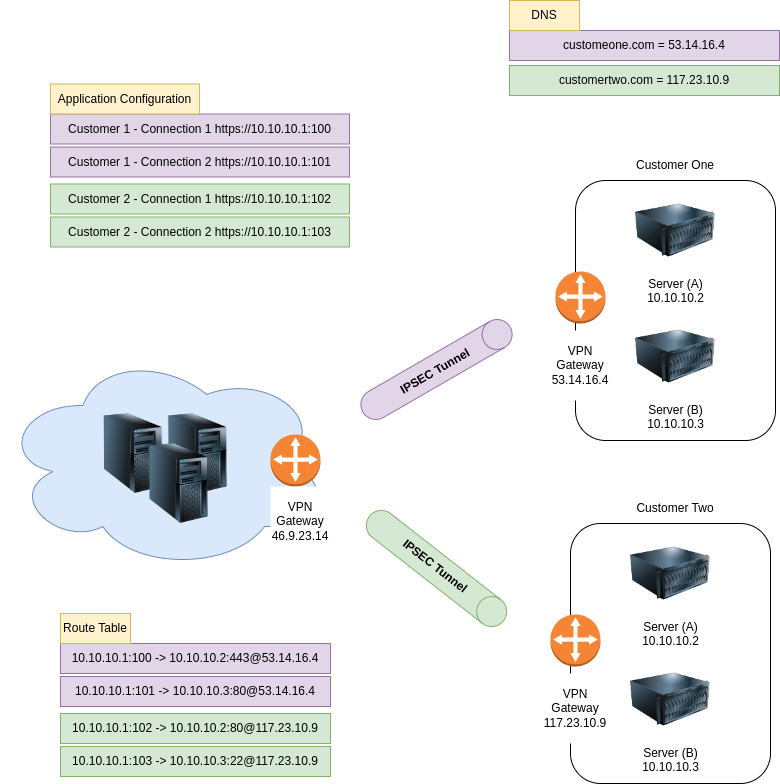

The diagram above was exported from draw.io. Its source (the exported page's mxGraphModel, read from the mxfile embedded in the PNG):
<mxGraphModel dx="2488" dy="1500" grid="1" gridSize="10" guides="1" tooltips="1" connect="1" arrows="1" fold="1" page="1" pageScale="1" pageWidth="850" pageHeight="1100" math="0" shadow="0">
  <root>
    <mxCell id="0" />
    <mxCell id="1" parent="0" />
    <mxCell id="hAsBfakx7G_MkJ3kcu8o-28" value="" style="ellipse;shape=cloud;whiteSpace=wrap;html=1;fillColor=#dae8fc;strokeColor=#6c8ebf;" parent="1" vertex="1">
      <mxGeometry x="21" y="420" width="330" height="220" as="geometry" />
    </mxCell>
    <mxCell id="hAsBfakx7G_MkJ3kcu8o-17" value="" style="rounded=1;whiteSpace=wrap;html=1;" parent="1" vertex="1">
      <mxGeometry x="591" y="593" width="200" height="260" as="geometry" />
    </mxCell>
    <mxCell id="hAsBfakx7G_MkJ3kcu8o-5" value="Server (A)&lt;br&gt;10.10.10.2" style="image;html=1;image=img/lib/clip_art/computers/Server_128x128.png" parent="1" vertex="1">
      <mxGeometry x="651" y="603" width="80" height="80" as="geometry" />
    </mxCell>
    <mxCell id="hAsBfakx7G_MkJ3kcu8o-8" value="" style="outlineConnect=0;dashed=0;verticalLabelPosition=bottom;verticalAlign=top;align=center;html=1;shape=mxgraph.aws3.customer_gateway;fillColor=#F58534;gradientColor=none;" parent="1" vertex="1">
      <mxGeometry x="571" y="684" width="50" height="52" as="geometry" />
    </mxCell>
    <mxCell id="hAsBfakx7G_MkJ3kcu8o-10" value="Server (B)&lt;br&gt;10.10.10.3" style="image;html=1;image=img/lib/clip_art/computers/Server_128x128.png" parent="1" vertex="1">
      <mxGeometry x="651" y="729" width="80" height="80" as="geometry" />
    </mxCell>
    <mxCell id="hAsBfakx7G_MkJ3kcu8o-13" value="" style="outlineConnect=0;dashed=0;verticalLabelPosition=bottom;verticalAlign=top;align=center;html=1;shape=mxgraph.aws3.customer_gateway;fillColor=#F58534;gradientColor=none;" parent="1" vertex="1">
      <mxGeometry x="291" y="504" width="50" height="52" as="geometry" />
    </mxCell>
    <mxCell id="hAsBfakx7G_MkJ3kcu8o-18" value="VPN&lt;br&gt;Gateway&lt;br&gt;117.23.10.9" style="text;html=1;strokeColor=none;fillColor=#FFFFFF;align=center;verticalAlign=middle;whiteSpace=wrap;rounded=0;" parent="1" vertex="1">
      <mxGeometry x="566" y="743" width="60" height="70" as="geometry" />
    </mxCell>
    <mxCell id="hAsBfakx7G_MkJ3kcu8o-19" value="" style="rounded=1;whiteSpace=wrap;html=1;" parent="1" vertex="1">
      <mxGeometry x="596" y="250" width="200" height="260" as="geometry" />
    </mxCell>
    <mxCell id="hAsBfakx7G_MkJ3kcu8o-20" value="Server (A)&lt;br&gt;10.10.10.2" style="image;html=1;image=img/lib/clip_art/computers/Server_128x128.png" parent="1" vertex="1">
      <mxGeometry x="656" y="260" width="80" height="80" as="geometry" />
    </mxCell>
    <mxCell id="hAsBfakx7G_MkJ3kcu8o-21" value="" style="outlineConnect=0;dashed=0;verticalLabelPosition=bottom;verticalAlign=top;align=center;html=1;shape=mxgraph.aws3.customer_gateway;fillColor=#F58534;gradientColor=none;" parent="1" vertex="1">
      <mxGeometry x="576" y="341" width="50" height="52" as="geometry" />
    </mxCell>
    <mxCell id="hAsBfakx7G_MkJ3kcu8o-22" value="Server (B)&lt;br&gt;10.10.10.3" style="image;html=1;image=img/lib/clip_art/computers/Server_128x128.png" parent="1" vertex="1">
      <mxGeometry x="656" y="386" width="80" height="80" as="geometry" />
    </mxCell>
    <mxCell id="hAsBfakx7G_MkJ3kcu8o-23" value="VPN&lt;br&gt;Gateway&lt;br&gt;53.14.16.4" style="text;html=1;strokeColor=none;fillColor=#FFFFFF;align=center;verticalAlign=middle;whiteSpace=wrap;rounded=0;" parent="1" vertex="1">
      <mxGeometry x="571" y="400" width="60" height="70" as="geometry" />
    </mxCell>
    <mxCell id="hAsBfakx7G_MkJ3kcu8o-24" value="Customer One" style="text;html=1;strokeColor=none;fillColor=none;align=center;verticalAlign=middle;whiteSpace=wrap;rounded=0;" parent="1" vertex="1">
      <mxGeometry x="651" y="220" width="90" height="30" as="geometry" />
    </mxCell>
    <mxCell id="hAsBfakx7G_MkJ3kcu8o-25" value="Customer Two" style="text;html=1;strokeColor=none;fillColor=none;align=center;verticalAlign=middle;whiteSpace=wrap;rounded=0;" parent="1" vertex="1">
      <mxGeometry x="651" y="563" width="90" height="30" as="geometry" />
    </mxCell>
    <mxCell id="hAsBfakx7G_MkJ3kcu8o-26" value="" style="shape=cylinder3;whiteSpace=wrap;html=1;boundedLbl=1;backgroundOutline=1;size=15;rotation=60;fillColor=#e1d5e7;strokeColor=#9673a6;" parent="1" vertex="1">
      <mxGeometry x="442" y="354" width="30" height="170" as="geometry" />
    </mxCell>
    <mxCell id="hAsBfakx7G_MkJ3kcu8o-27" value="" style="shape=cylinder3;whiteSpace=wrap;html=1;boundedLbl=1;backgroundOutline=1;size=15;rotation=128;fillColor=#d5e8d4;strokeColor=#82b366;" parent="1" vertex="1">
      <mxGeometry x="442" y="553" width="30" height="170" as="geometry" />
    </mxCell>
    <mxCell id="hAsBfakx7G_MkJ3kcu8o-29" value="VPN&lt;br&gt;Gateway&lt;br&gt;46.9.23.14" style="text;html=1;strokeColor=none;fillColor=#FFFFFF;align=center;verticalAlign=middle;whiteSpace=wrap;rounded=0;" parent="1" vertex="1">
      <mxGeometry x="291" y="556" width="60" height="70" as="geometry" />
    </mxCell>
    <mxCell id="hAsBfakx7G_MkJ3kcu8o-75" value="10.10.10.1:100 -&amp;gt; 10.10.10.2:443@53.14.16.4" style="rounded=0;whiteSpace=wrap;html=1;fillColor=#e1d5e7;strokeColor=#9673a6;" parent="1" vertex="1">
      <mxGeometry x="81" y="713" width="270" height="30" as="geometry" />
    </mxCell>
    <mxCell id="hAsBfakx7G_MkJ3kcu8o-76" value="10.10.10.1:101 -&amp;gt; 10.10.10.3:80@53.14.16.4" style="rounded=0;whiteSpace=wrap;html=1;fillColor=#e1d5e7;strokeColor=#9673a6;" parent="1" vertex="1">
      <mxGeometry x="81" y="746" width="270" height="30" as="geometry" />
    </mxCell>
    <mxCell id="hAsBfakx7G_MkJ3kcu8o-77" value="10.10.10.1:102 -&amp;gt; 10.10.10.2:80@117.23.10.9" style="rounded=0;whiteSpace=wrap;html=1;fillColor=#d5e8d4;strokeColor=#82b366;" parent="1" vertex="1">
      <mxGeometry x="81" y="783" width="270" height="30" as="geometry" />
    </mxCell>
    <mxCell id="hAsBfakx7G_MkJ3kcu8o-78" value="10.10.10.1:103 -&amp;gt; 10.10.10.3:22@117.23.10.9" style="rounded=0;whiteSpace=wrap;html=1;fillColor=#d5e8d4;strokeColor=#82b366;" parent="1" vertex="1">
      <mxGeometry x="81" y="816" width="270" height="30" as="geometry" />
    </mxCell>
    <mxCell id="hAsBfakx7G_MkJ3kcu8o-79" value="Route Table" style="text;html=1;strokeColor=#d6b656;fillColor=#fff2cc;align=center;verticalAlign=middle;whiteSpace=wrap;rounded=0;" parent="1" vertex="1">
      <mxGeometry x="81" y="683" width="70" height="30" as="geometry" />
    </mxCell>
    <mxCell id="hAsBfakx7G_MkJ3kcu8o-80" value="&lt;b&gt;IPSEC Tunnel&lt;/b&gt;" style="text;html=1;strokeColor=none;fillColor=none;align=center;verticalAlign=middle;whiteSpace=wrap;rounded=0;rotation=38;" parent="1" vertex="1">
      <mxGeometry x="401" y="621" width="110" height="30" as="geometry" />
    </mxCell>
    <mxCell id="hAsBfakx7G_MkJ3kcu8o-81" value="&lt;b&gt;IPSEC Tunnel&lt;/b&gt;" style="text;html=1;strokeColor=none;fillColor=none;align=center;verticalAlign=middle;whiteSpace=wrap;rounded=0;rotation=-30;" parent="1" vertex="1">
      <mxGeometry x="401" y="426" width="110" height="30" as="geometry" />
    </mxCell>
    <mxCell id="hAsBfakx7G_MkJ3kcu8o-83" value="" style="image;html=1;image=img/lib/clip_art/computers/Server_Tower_128x128.png" parent="1" vertex="1">
      <mxGeometry x="113.75" y="483" width="80" height="80" as="geometry" />
    </mxCell>
    <mxCell id="hAsBfakx7G_MkJ3kcu8o-84" value="" style="image;html=1;image=img/lib/clip_art/computers/Server_Tower_128x128.png" parent="1" vertex="1">
      <mxGeometry x="178.25" y="483" width="80" height="80" as="geometry" />
    </mxCell>
    <mxCell id="hAsBfakx7G_MkJ3kcu8o-85" value="" style="image;html=1;image=img/lib/clip_art/computers/Server_Tower_128x128.png" parent="1" vertex="1">
      <mxGeometry x="159.25" y="513" width="80" height="80" as="geometry" />
    </mxCell>
    <mxCell id="8oLXZKomLiiNN-hwedRF-1" value="Customer 1 - Connection 1 https://10.10.10.1:100" style="rounded=0;whiteSpace=wrap;html=1;fillColor=#e1d5e7;strokeColor=#9673a6;" parent="1" vertex="1">
      <mxGeometry x="71" y="183.5" width="299" height="30" as="geometry" />
    </mxCell>
    <mxCell id="8oLXZKomLiiNN-hwedRF-2" value="Customer 1 - Connection 2 https://10.10.10.1:101" style="rounded=0;whiteSpace=wrap;html=1;fillColor=#e1d5e7;strokeColor=#9673a6;" parent="1" vertex="1">
      <mxGeometry x="71" y="216.5" width="299" height="30" as="geometry" />
    </mxCell>
    <mxCell id="8oLXZKomLiiNN-hwedRF-3" value="Customer 2 - Connection 1 https://10.10.10.1:102" style="rounded=0;whiteSpace=wrap;html=1;fillColor=#d5e8d4;strokeColor=#82b366;" parent="1" vertex="1">
      <mxGeometry x="71" y="253.5" width="299" height="30" as="geometry" />
    </mxCell>
    <mxCell id="8oLXZKomLiiNN-hwedRF-4" value="Customer 2 - Connection 2 https://10.10.10.1:103" style="rounded=0;whiteSpace=wrap;html=1;fillColor=#d5e8d4;strokeColor=#82b366;" parent="1" vertex="1">
      <mxGeometry x="71" y="286.5" width="299" height="30" as="geometry" />
    </mxCell>
    <mxCell id="8oLXZKomLiiNN-hwedRF-5" value="Application Configuration" style="text;html=1;strokeColor=#d6b656;fillColor=#fff2cc;align=center;verticalAlign=middle;whiteSpace=wrap;rounded=0;" parent="1" vertex="1">
      <mxGeometry x="71" y="153.5" width="149" height="30" as="geometry" />
    </mxCell>
    <mxCell id="MGCEy0_j3FDG6xS_mZEp-1" value="customeone.com = 53.14.16.4" style="rounded=0;whiteSpace=wrap;html=1;fillColor=#e1d5e7;strokeColor=#9673a6;" parent="1" vertex="1">
      <mxGeometry x="530" y="100" width="270" height="30" as="geometry" />
    </mxCell>
    <mxCell id="MGCEy0_j3FDG6xS_mZEp-3" value="customertwo.com = 117.23.10.9" style="rounded=0;whiteSpace=wrap;html=1;fillColor=#d5e8d4;strokeColor=#82b366;" parent="1" vertex="1">
      <mxGeometry x="530" y="135" width="270" height="30" as="geometry" />
    </mxCell>
    <mxCell id="MGCEy0_j3FDG6xS_mZEp-5" value="DNS" style="text;html=1;strokeColor=#d6b656;fillColor=#fff2cc;align=center;verticalAlign=middle;whiteSpace=wrap;rounded=0;" parent="1" vertex="1">
      <mxGeometry x="530" y="70" width="70" height="30" as="geometry" />
    </mxCell>
  </root>
</mxGraphModel>